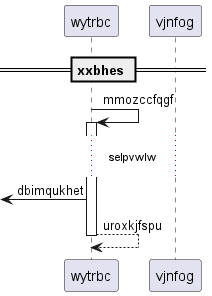

The diagram above was rendered by PlantUML. Its source (embedded in the PNG):
@startuml
participant wytrbc as 0
participant vjnfog as 1
== xxbhes ==
0 -> 0++ : mmozccfqgf
...selpvwlw...
 [<- 0: dbimqukhet
return uroxkjfspu
@enduml